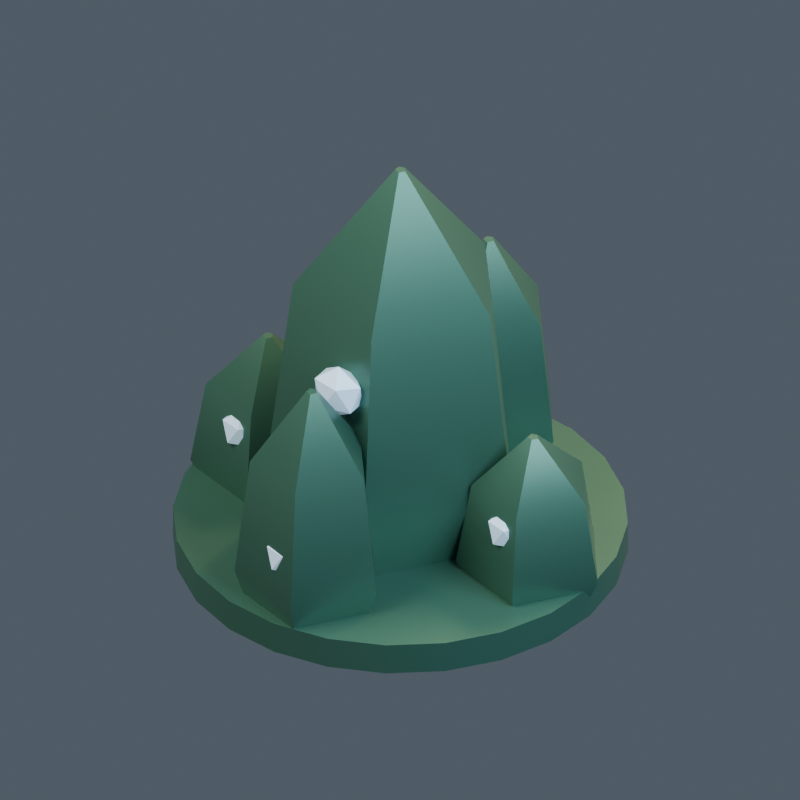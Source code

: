 # Source: model.blend  (saved by Blender 4.5.92; exported with 4.5.12 LTS)
import bpy
from mathutils import Matrix  # noqa: F401  (used for matrix-valued properties, if any)

bpy.ops.wm.read_factory_settings(use_empty=True)
scene = bpy.context.scene
scene.name = '093 | Fa-lanth'

# ---- collections
col_mk08___fa_lanth = bpy.data.collections.new('MK08 | Fa-lanth'); scene.collection.children.link(col_mk08___fa_lanth)

# ---- materials (node trees are filled in below, after node groups)
mat_mikotaj___body = bpy.data.materials.new('mikotaj | body')
mat_mikotaj___body.diffuse_color = (0.055, 0.16, 0.115, 1.0)
mat_mikotaj___light = bpy.data.materials.new('mikotaj | light')
mat_mikotaj___light.diffuse_color = (0.55, 0.78, 1.0, 1.0)

# ---- material node trees
mat_mikotaj___body.use_nodes = True; mat_mikotaj___body.node_tree.nodes.clear()
_N = mat_mikotaj___body.node_tree.nodes; _L = mat_mikotaj___body.node_tree.links
n0 = _N.new('ShaderNodeBsdfPrincipled'); n0.name = 'Principled BSDF'; n0.location = (-200, 100)
n0.inputs[0].default_value = (0.055, 0.16, 0.115, 1.0)
n0.inputs[1].default_value = 0.45
n0.inputs[2].default_value = 0.43
n0.inputs[27].default_value = (0.055, 0.16, 0.115, 1.0)
n1 = _N.new('ShaderNodeOutputMaterial'); n1.name = 'Material Output'; n1.location = (200, 100)
_L.new(n0.outputs[0], n1.inputs[0])
n1.is_active_output = True
mat_mikotaj___light.use_nodes = True; mat_mikotaj___light.node_tree.nodes.clear()
_N = mat_mikotaj___light.node_tree.nodes; _L = mat_mikotaj___light.node_tree.links
n0 = _N.new('ShaderNodeBsdfPrincipled'); n0.name = 'Principled BSDF'; n0.location = (-200, 100)
n0.inputs[0].default_value = (0.55, 0.78, 1.0, 1.0)
n0.inputs[1].default_value = 0.1
n0.inputs[2].default_value = 0.43
n0.inputs[27].default_value = (0.55, 0.78, 1.0, 1.0)
n0.inputs[28].default_value = 0.25
n1 = _N.new('ShaderNodeOutputMaterial'); n1.name = 'Material Output'; n1.location = (200, 100)
_L.new(n0.outputs[0], n1.inputs[0])
n1.is_active_output = True

# ---- world
world_openfa_ambient = bpy.data.worlds.new('OpenFA ambient'); scene.world = world_openfa_ambient
world_openfa_ambient.use_nodes = True; world_openfa_ambient.node_tree.nodes.clear()
_N = world_openfa_ambient.node_tree.nodes; _L = world_openfa_ambient.node_tree.links
n0 = _N.new('ShaderNodeBackground'); n0.name = 'Background'; n0.location = (-200, 100)
n0.inputs[0].default_value = (0.19, 0.24, 0.3, 1.0)
n0.inputs[1].default_value = 0.45
n1 = _N.new('ShaderNodeOutputWorld'); n1.name = 'World Output'; n1.location = (200, 100)
_L.new(n0.outputs[0], n1.inputs[0])
n1.is_active_output = True

# ---- cameras
cam_camera = bpy.data.cameras.new('Camera')
cam_camera.type = 'ORTHO'
cam_camera.clip_end = 100.0
cam_camera.ortho_scale = 3.51

# ---- lights
light_area = bpy.data.lights.new('Area', 'AREA')
light_area.color = (1.0, 0.91, 0.78)
light_area.energy = 1100.0
light_area.size = 5.0
light_area.size_y = 1.0
light_area_001 = bpy.data.lights.new('Area.001', 'AREA')
light_area_001.color = (0.65, 0.83, 1.0)
light_area_001.energy = 650.0
light_area_001.size = 4.0
light_area_001.size_y = 1.0
light_area_002 = bpy.data.lights.new('Area.002', 'AREA')
light_area_002.color = (1.0, 0.66, 0.35)
light_area_002.energy = 900.0
light_area_002.size = 3.0
light_area_002.size_y = 1.0

# ---- meshes
me_foundation_drum_mesh = bpy.data.meshes.new('Foundation drum mesh')
me_foundation_drum_mesh.from_pydata([(1.0, 0.0, 0.0), (0.9659, 0.2588, 0.0), (0.866, 0.5, 0.0), (0.7071, 0.7071, 0.0), (0.5, 0.866, 0.0), (0.2588, 0.9659, 0.0), (6.123e-17, 1.0, 0.0), (-0.2588, 0.9659, 0.0), (-0.5, 0.866, 0.0), (-0.7071, 0.7071, 0.0), (-0.866, 0.5, 0.0), (-0.9659, 0.2588, 0.0), (-1.0, 1.225e-16, 0.0), (-0.9659, -0.2588, 0.0), (-0.866, -0.5, 0.0), (-0.7071, -0.7071, 0.0), (-0.5, -0.866, 0.0), (-0.2588, -0.9659, 0.0), (-1.837e-16, -1.0, 0.0), (0.2588, -0.9659, 0.0), (0.5, -0.866, 0.0), (0.7071, -0.7071, 0.0), (0.866, -0.5, 0.0), (0.9659, -0.2588, 0.0), (1.0, 0.0, 0.15), (0.9659, 0.2588, 0.15), (0.866, 0.5, 0.15), (0.7071, 0.7071, 0.15), (0.5, 0.866, 0.15), (0.2588, 0.9659, 0.15), (6.123e-17, 1.0, 0.15), (-0.2588, 0.9659, 0.15), (-0.5, 0.866, 0.15), (-0.7071, 0.7071, 0.15), (-0.866, 0.5, 0.15), (-0.9659, 0.2588, 0.15), (-1.0, 1.225e-16, 0.15), (-0.9659, -0.2588, 0.15), (-0.866, -0.5, 0.15), (-0.7071, -0.7071, 0.15), (-0.5, -0.866, 0.15), (-0.2588, -0.9659, 0.15), (-1.837e-16, -1.0, 0.15), (0.2588, -0.9659, 0.15), (0.5, -0.866, 0.15), (0.7071, -0.7071, 0.15), (0.866, -0.5, 0.15), (0.9659, -0.2588, 0.15)], [], [(23, 22, 21, 20, 19, 18, 17, 16, 15, 14, 13, 12, 11, 10, 9, 8, 7, 6, 5, 4, 3, 2, 1, 0), (0, 1, 25, 24), (1, 2, 26, 25), (2, 3, 27, 26), (3, 4, 28, 27), (4, 5, 29, 28), (5, 6, 30, 29), (6, 7, 31, 30), (7, 8, 32, 31), (8, 9, 33, 32), (9, 10, 34, 33), (10, 11, 35, 34), (11, 12, 36, 35), (12, 13, 37, 36), (13, 14, 38, 37), (14, 15, 39, 38), (15, 16, 40, 39), (16, 17, 41, 40), (17, 18, 42, 41), (18, 19, 43, 42), (19, 20, 44, 43), (20, 21, 45, 44), (21, 22, 46, 45), (22, 23, 47, 46), (23, 0, 24, 47), (24, 25, 26, 27, 28, 29, 30, 31, 32, 33, 34, 35, 36, 37, 38, 39, 40, 41, 42, 43, 44, 45, 46, 47)])
me_foundation_drum_mesh.polygons.foreach_set('use_smooth', [0, 1, 1, 1, 1, 1, 1, 1, 1, 1, 1, 1, 1, 1, 1, 1, 1, 1, 1, 1, 1, 1, 1, 1, 1, 0])
me_foundation_drum_mesh.materials.append(mat_mikotaj___body)
me_foundation_drum_mesh.update()
me_faceted_crystal_tower_mesh = bpy.data.meshes.new('Faceted crystal tower mesh')
me_faceted_crystal_tower_mesh.from_pydata([(0.4425, 0.0, 0.0), (0.1367, 0.4208, 0.0), (-0.358, 0.2601, 0.0), (-0.358, -0.2601, 0.0), (0.1367, -0.4208, 0.0), (0.59, 0.0, 0.44), (0.1823, 0.5611, 0.44), (-0.4773, 0.3468, 0.44), (-0.4773, -0.3468, 0.44), (0.1823, -0.5611, 0.44), (0.472, 0.0, 1.4), (0.1459, 0.4489, 1.4), (-0.3819, 0.2774, 1.4), (-0.3819, -0.2774, 1.4), (0.1459, -0.4489, 1.4), (0.025, 0.0, 2.0), (0.007725, 0.02378, 2.0), (-0.02023, 0.01469, 2.0), (-0.02023, -0.01469, 2.0), (0.007725, -0.02378, 2.0)], [], [(4, 3, 2, 1, 0), (0, 1, 6, 5), (1, 2, 7, 6), (2, 3, 8, 7), (3, 4, 9, 8), (4, 0, 5, 9), (5, 6, 11, 10), (6, 7, 12, 11), (7, 8, 13, 12), (8, 9, 14, 13), (9, 5, 10, 14), (10, 11, 16, 15), (11, 12, 17, 16), (12, 13, 18, 17), (13, 14, 19, 18), (14, 10, 15, 19), (15, 16, 17, 18, 19)])
me_faceted_crystal_tower_mesh.polygons.foreach_set('use_smooth', [0, 1, 1, 1, 1, 1, 1, 1, 1, 1, 1, 1, 1, 1, 1, 1, 0])
me_faceted_crystal_tower_mesh.materials.append(mat_mikotaj___body)
me_faceted_crystal_tower_mesh.update()
me_faceted_crystal_tower_mesh_001 = bpy.data.meshes.new('Faceted crystal tower mesh.001')
me_faceted_crystal_tower_mesh_001.from_pydata([(0.955, 0.0, 0.0), (0.7788, 0.2425, 0.0), (0.4937, 0.1499, 0.0), (0.4937, -0.1499, 0.0), (0.7788, -0.2425, 0.0), (1.04, 0.0, 0.1848), (0.8051, 0.3234, 0.1848), (0.4249, 0.1998, 0.1848), (0.4249, -0.1998, 0.1848), (0.8051, -0.3234, 0.1848), (0.972, 0.0, 0.588), (0.7841, 0.2587, 0.588), (0.4799, 0.1599, 0.588), (0.4799, -0.1599, 0.588), (0.7841, -0.2587, 0.588), (0.725, 0.0, 0.84), (0.7077, 0.02378, 0.84), (0.6798, 0.01469, 0.84), (0.6798, -0.01469, 0.84), (0.7077, -0.02378, 0.84)], [], [(4, 3, 2, 1, 0), (0, 1, 6, 5), (1, 2, 7, 6), (2, 3, 8, 7), (3, 4, 9, 8), (4, 0, 5, 9), (5, 6, 11, 10), (6, 7, 12, 11), (7, 8, 13, 12), (8, 9, 14, 13), (9, 5, 10, 14), (10, 11, 16, 15), (11, 12, 17, 16), (12, 13, 18, 17), (13, 14, 19, 18), (14, 10, 15, 19), (15, 16, 17, 18, 19)])
me_faceted_crystal_tower_mesh_001.polygons.foreach_set('use_smooth', [0, 1, 1, 1, 1, 1, 1, 1, 1, 1, 1, 1, 1, 1, 1, 1, 0])
me_faceted_crystal_tower_mesh_001.materials.append(mat_mikotaj___body)
me_faceted_crystal_tower_mesh_001.update()
me_icosphere = bpy.data.meshes.new('Icosphere')
me_icosphere.from_pydata([(0.0, 0.0, -0.1), (0.07236, -0.04731, -0.04472), (-0.02764, -0.07656, -0.04472), (-0.08944, 0.0, -0.04472), (-0.02764, 0.07656, -0.04472), (0.07236, 0.04731, -0.04472), (0.02764, -0.07656, 0.04472), (-0.07236, -0.04731, 0.04472), (-0.07236, 0.04731, 0.04472), (0.02764, 0.07656, 0.04472), (0.08944, 0.0, 0.04472), (0.0, 0.0, 0.1)], [], [(0, 1, 2), (1, 0, 5), (0, 2, 3), (0, 3, 4), (0, 4, 5), (1, 5, 10), (2, 1, 6), (3, 2, 7), (4, 3, 8), (5, 4, 9), (1, 10, 6), (2, 6, 7), (3, 7, 8), (4, 8, 9), (5, 9, 10), (6, 10, 11), (7, 6, 11), (8, 7, 11), (9, 8, 11), (10, 9, 11)])
_uv = me_icosphere.uv_layers.new(name='UVMap')
_uv.uv.foreach_set('vector', [0.1818, 0.0, 0.2727, 0.1575, 0.09091, 0.1575, 0.2727, 0.1575, 0.3636, 0.0, 0.4545, 0.1575, 0.9091, 0.0, 1.0, 0.1575, 0.8182, 0.1575, 0.7273, 0.0, 0.8182, 0.1575, 0.6364, 0.1575, 0.5455, 0.0, 0.6364, 0.1575, 0.4545, 0.1575, 0.2727, 0.1575, 0.4545, 0.1575, 0.3636, 0.3149, 0.09091, 0.1575, 0.2727, 0.1575, 0.1818, 0.3149, 0.8182, 0.1575, 1.0, 0.1575, 0.9091, 0.3149, 0.6364, 0.1575, 0.8182, 0.1575, 0.7273, 0.3149, 0.4545, 0.1575, 0.6364, 0.1575, 0.5455, 0.3149, 0.2727, 0.1575, 0.3636, 0.3149, 0.1818, 0.3149, 0.09091, 0.1575, 0.1818, 0.3149, 0.0, 0.3149, 0.8182, 0.1575, 0.9091, 0.3149, 0.7273, 0.3149, 0.6364, 0.1575, 0.7273, 0.3149, 0.5455, 0.3149, 0.4545, 0.1575, 0.5455, 0.3149, 0.3636, 0.3149, 0.1818, 0.3149, 0.3636, 0.3149, 0.2727, 0.4724, 0.0, 0.3149, 0.1818, 0.3149, 0.09091, 0.4724, 0.7273, 0.3149, 0.9091, 0.3149, 0.8182, 0.4724, 0.5455, 0.3149, 0.7273, 0.3149, 0.6364, 0.4724, 0.3636, 0.3149, 0.5455, 0.3149, 0.4545, 0.4724])
me_icosphere.materials.append(mat_mikotaj___light)
me_icosphere.update()
me_faceted_crystal_tower_mesh_002 = bpy.data.meshes.new('Faceted crystal tower mesh.002')
me_faceted_crystal_tower_mesh_002.from_pydata([(0.255, 0.7, 0.0), (0.0788, 0.9425, 0.0), (-0.2063, 0.8499, 0.0), (-0.2063, 0.5501, 0.0), (0.0788, 0.4575, 0.0), (0.34, 0.7, 0.2684), (0.1051, 1.023, 0.2684), (-0.2751, 0.8998, 0.2684), (-0.2751, 0.5002, 0.2684), (0.1051, 0.3766, 0.2684), (0.272, 0.7, 0.854), (0.08405, 0.9587, 0.854), (-0.2201, 0.8599, 0.854), (-0.2201, 0.5401, 0.854), (0.08405, 0.4413, 0.854), (0.025, 0.7, 1.22), (0.007725, 0.7238, 1.22), (-0.02023, 0.7147, 1.22), (-0.02023, 0.6853, 1.22), (0.007725, 0.6762, 1.22)], [], [(4, 3, 2, 1, 0), (0, 1, 6, 5), (1, 2, 7, 6), (2, 3, 8, 7), (3, 4, 9, 8), (4, 0, 5, 9), (5, 6, 11, 10), (6, 7, 12, 11), (7, 8, 13, 12), (8, 9, 14, 13), (9, 5, 10, 14), (10, 11, 16, 15), (11, 12, 17, 16), (12, 13, 18, 17), (13, 14, 19, 18), (14, 10, 15, 19), (15, 16, 17, 18, 19)])
me_faceted_crystal_tower_mesh_002.polygons.foreach_set('use_smooth', [0, 1, 1, 1, 1, 1, 1, 1, 1, 1, 1, 1, 1, 1, 1, 1, 0])
me_faceted_crystal_tower_mesh_002.materials.append(mat_mikotaj___body)
me_faceted_crystal_tower_mesh_002.update()
me_icosphere_001 = bpy.data.meshes.new('Icosphere.001')
me_icosphere_001.from_pydata([(0.0, 0.0, -0.1), (0.07236, -0.04731, -0.04472), (-0.02764, -0.07656, -0.04472), (-0.08944, 0.0, -0.04472), (-0.02764, 0.07656, -0.04472), (0.07236, 0.04731, -0.04472), (0.02764, -0.07656, 0.04472), (-0.07236, -0.04731, 0.04472), (-0.07236, 0.04731, 0.04472), (0.02764, 0.07656, 0.04472), (0.08944, 0.0, 0.04472), (0.0, 0.0, 0.1)], [], [(0, 1, 2), (1, 0, 5), (0, 2, 3), (0, 3, 4), (0, 4, 5), (1, 5, 10), (2, 1, 6), (3, 2, 7), (4, 3, 8), (5, 4, 9), (1, 10, 6), (2, 6, 7), (3, 7, 8), (4, 8, 9), (5, 9, 10), (6, 10, 11), (7, 6, 11), (8, 7, 11), (9, 8, 11), (10, 9, 11)])
_uv = me_icosphere_001.uv_layers.new(name='UVMap')
_uv.uv.foreach_set('vector', [0.1818, 0.0, 0.2727, 0.1575, 0.09091, 0.1575, 0.2727, 0.1575, 0.3636, 0.0, 0.4545, 0.1575, 0.9091, 0.0, 1.0, 0.1575, 0.8182, 0.1575, 0.7273, 0.0, 0.8182, 0.1575, 0.6364, 0.1575, 0.5455, 0.0, 0.6364, 0.1575, 0.4545, 0.1575, 0.2727, 0.1575, 0.4545, 0.1575, 0.3636, 0.3149, 0.09091, 0.1575, 0.2727, 0.1575, 0.1818, 0.3149, 0.8182, 0.1575, 1.0, 0.1575, 0.9091, 0.3149, 0.6364, 0.1575, 0.8182, 0.1575, 0.7273, 0.3149, 0.4545, 0.1575, 0.6364, 0.1575, 0.5455, 0.3149, 0.2727, 0.1575, 0.3636, 0.3149, 0.1818, 0.3149, 0.09091, 0.1575, 0.1818, 0.3149, 0.0, 0.3149, 0.8182, 0.1575, 0.9091, 0.3149, 0.7273, 0.3149, 0.6364, 0.1575, 0.7273, 0.3149, 0.5455, 0.3149, 0.4545, 0.1575, 0.5455, 0.3149, 0.3636, 0.3149, 0.1818, 0.3149, 0.3636, 0.3149, 0.2727, 0.4724, 0.0, 0.3149, 0.1818, 0.3149, 0.09091, 0.4724, 0.7273, 0.3149, 0.9091, 0.3149, 0.8182, 0.4724, 0.5455, 0.3149, 0.7273, 0.3149, 0.6364, 0.4724, 0.3636, 0.3149, 0.5455, 0.3149, 0.4545, 0.4724])
me_icosphere_001.materials.append(mat_mikotaj___light)
me_icosphere_001.update()
me_faceted_crystal_tower_mesh_003 = bpy.data.meshes.new('Faceted crystal tower mesh.003')
me_faceted_crystal_tower_mesh_003.from_pydata([(-0.445, 8.573e-17, 0.0), (-0.6212, 0.2425, 0.0), (-0.9063, 0.1499, 0.0), (-0.9063, -0.1499, 0.0), (-0.6212, -0.2425, 0.0), (-0.36, 8.573e-17, 0.1848), (-0.5949, 0.3234, 0.1848), (-0.9751, 0.1998, 0.1848), (-0.9751, -0.1998, 0.1848), (-0.5949, -0.3234, 0.1848), (-0.428, 8.573e-17, 0.588), (-0.6159, 0.2587, 0.588), (-0.9201, 0.1599, 0.588), (-0.9201, -0.1599, 0.588), (-0.6159, -0.2587, 0.588), (-0.675, 8.573e-17, 0.84), (-0.6923, 0.02378, 0.84), (-0.7202, 0.01469, 0.84), (-0.7202, -0.01469, 0.84), (-0.6923, -0.02378, 0.84)], [], [(4, 3, 2, 1, 0), (0, 1, 6, 5), (1, 2, 7, 6), (2, 3, 8, 7), (3, 4, 9, 8), (4, 0, 5, 9), (5, 6, 11, 10), (6, 7, 12, 11), (7, 8, 13, 12), (8, 9, 14, 13), (9, 5, 10, 14), (10, 11, 16, 15), (11, 12, 17, 16), (12, 13, 18, 17), (13, 14, 19, 18), (14, 10, 15, 19), (15, 16, 17, 18, 19)])
me_faceted_crystal_tower_mesh_003.polygons.foreach_set('use_smooth', [0, 1, 1, 1, 1, 1, 1, 1, 1, 1, 1, 1, 1, 1, 1, 1, 0])
me_faceted_crystal_tower_mesh_003.materials.append(mat_mikotaj___body)
me_faceted_crystal_tower_mesh_003.update()
me_icosphere_002 = bpy.data.meshes.new('Icosphere.002')
me_icosphere_002.from_pydata([(0.0, 0.0, -0.1), (0.07236, -0.04731, -0.04472), (-0.02764, -0.07656, -0.04472), (-0.08944, 0.0, -0.04472), (-0.02764, 0.07656, -0.04472), (0.07236, 0.04731, -0.04472), (0.02764, -0.07656, 0.04472), (-0.07236, -0.04731, 0.04472), (-0.07236, 0.04731, 0.04472), (0.02764, 0.07656, 0.04472), (0.08944, 0.0, 0.04472), (0.0, 0.0, 0.1)], [], [(0, 1, 2), (1, 0, 5), (0, 2, 3), (0, 3, 4), (0, 4, 5), (1, 5, 10), (2, 1, 6), (3, 2, 7), (4, 3, 8), (5, 4, 9), (1, 10, 6), (2, 6, 7), (3, 7, 8), (4, 8, 9), (5, 9, 10), (6, 10, 11), (7, 6, 11), (8, 7, 11), (9, 8, 11), (10, 9, 11)])
_uv = me_icosphere_002.uv_layers.new(name='UVMap')
_uv.uv.foreach_set('vector', [0.1818, 0.0, 0.2727, 0.1575, 0.09091, 0.1575, 0.2727, 0.1575, 0.3636, 0.0, 0.4545, 0.1575, 0.9091, 0.0, 1.0, 0.1575, 0.8182, 0.1575, 0.7273, 0.0, 0.8182, 0.1575, 0.6364, 0.1575, 0.5455, 0.0, 0.6364, 0.1575, 0.4545, 0.1575, 0.2727, 0.1575, 0.4545, 0.1575, 0.3636, 0.3149, 0.09091, 0.1575, 0.2727, 0.1575, 0.1818, 0.3149, 0.8182, 0.1575, 1.0, 0.1575, 0.9091, 0.3149, 0.6364, 0.1575, 0.8182, 0.1575, 0.7273, 0.3149, 0.4545, 0.1575, 0.6364, 0.1575, 0.5455, 0.3149, 0.2727, 0.1575, 0.3636, 0.3149, 0.1818, 0.3149, 0.09091, 0.1575, 0.1818, 0.3149, 0.0, 0.3149, 0.8182, 0.1575, 0.9091, 0.3149, 0.7273, 0.3149, 0.6364, 0.1575, 0.7273, 0.3149, 0.5455, 0.3149, 0.4545, 0.1575, 0.5455, 0.3149, 0.3636, 0.3149, 0.1818, 0.3149, 0.3636, 0.3149, 0.2727, 0.4724, 0.0, 0.3149, 0.1818, 0.3149, 0.09091, 0.4724, 0.7273, 0.3149, 0.9091, 0.3149, 0.8182, 0.4724, 0.5455, 0.3149, 0.7273, 0.3149, 0.6364, 0.4724, 0.3636, 0.3149, 0.5455, 0.3149, 0.4545, 0.4724])
me_icosphere_002.materials.append(mat_mikotaj___light)
me_icosphere_002.update()
me_faceted_crystal_tower_mesh_004 = bpy.data.meshes.new('Faceted crystal tower mesh.004')
me_faceted_crystal_tower_mesh_004.from_pydata([(0.255, -0.7, 0.0), (0.0788, -0.4575, 0.0), (-0.2063, -0.5501, 0.0), (-0.2063, -0.8499, 0.0), (0.0788, -0.9425, 0.0), (0.34, -0.7, 0.2684), (0.1051, -0.3766, 0.2684), (-0.2751, -0.5002, 0.2684), (-0.2751, -0.8998, 0.2684), (0.1051, -1.023, 0.2684), (0.272, -0.7, 0.854), (0.08405, -0.4413, 0.854), (-0.2201, -0.5401, 0.854), (-0.2201, -0.8599, 0.854), (0.08405, -0.9587, 0.854), (0.025, -0.7, 1.22), (0.007725, -0.6762, 1.22), (-0.02023, -0.6853, 1.22), (-0.02023, -0.7147, 1.22), (0.007725, -0.7238, 1.22)], [], [(4, 3, 2, 1, 0), (0, 1, 6, 5), (1, 2, 7, 6), (2, 3, 8, 7), (3, 4, 9, 8), (4, 0, 5, 9), (5, 6, 11, 10), (6, 7, 12, 11), (7, 8, 13, 12), (8, 9, 14, 13), (9, 5, 10, 14), (10, 11, 16, 15), (11, 12, 17, 16), (12, 13, 18, 17), (13, 14, 19, 18), (14, 10, 15, 19), (15, 16, 17, 18, 19)])
me_faceted_crystal_tower_mesh_004.polygons.foreach_set('use_smooth', [0, 1, 1, 1, 1, 1, 1, 1, 1, 1, 1, 1, 1, 1, 1, 1, 0])
me_faceted_crystal_tower_mesh_004.materials.append(mat_mikotaj___body)
me_faceted_crystal_tower_mesh_004.update()
me_icosphere_003 = bpy.data.meshes.new('Icosphere.003')
me_icosphere_003.from_pydata([(0.0, 0.0, -0.1), (0.07236, -0.04731, -0.04472), (-0.02764, -0.07656, -0.04472), (-0.08944, 0.0, -0.04472), (-0.02764, 0.07656, -0.04472), (0.07236, 0.04731, -0.04472), (0.02764, -0.07656, 0.04472), (-0.07236, -0.04731, 0.04472), (-0.07236, 0.04731, 0.04472), (0.02764, 0.07656, 0.04472), (0.08944, 0.0, 0.04472), (0.0, 0.0, 0.1)], [], [(0, 1, 2), (1, 0, 5), (0, 2, 3), (0, 3, 4), (0, 4, 5), (1, 5, 10), (2, 1, 6), (3, 2, 7), (4, 3, 8), (5, 4, 9), (1, 10, 6), (2, 6, 7), (3, 7, 8), (4, 8, 9), (5, 9, 10), (6, 10, 11), (7, 6, 11), (8, 7, 11), (9, 8, 11), (10, 9, 11)])
_uv = me_icosphere_003.uv_layers.new(name='UVMap')
_uv.uv.foreach_set('vector', [0.1818, 0.0, 0.2727, 0.1575, 0.09091, 0.1575, 0.2727, 0.1575, 0.3636, 0.0, 0.4545, 0.1575, 0.9091, 0.0, 1.0, 0.1575, 0.8182, 0.1575, 0.7273, 0.0, 0.8182, 0.1575, 0.6364, 0.1575, 0.5455, 0.0, 0.6364, 0.1575, 0.4545, 0.1575, 0.2727, 0.1575, 0.4545, 0.1575, 0.3636, 0.3149, 0.09091, 0.1575, 0.2727, 0.1575, 0.1818, 0.3149, 0.8182, 0.1575, 1.0, 0.1575, 0.9091, 0.3149, 0.6364, 0.1575, 0.8182, 0.1575, 0.7273, 0.3149, 0.4545, 0.1575, 0.6364, 0.1575, 0.5455, 0.3149, 0.2727, 0.1575, 0.3636, 0.3149, 0.1818, 0.3149, 0.09091, 0.1575, 0.1818, 0.3149, 0.0, 0.3149, 0.8182, 0.1575, 0.9091, 0.3149, 0.7273, 0.3149, 0.6364, 0.1575, 0.7273, 0.3149, 0.5455, 0.3149, 0.4545, 0.1575, 0.5455, 0.3149, 0.3636, 0.3149, 0.1818, 0.3149, 0.3636, 0.3149, 0.2727, 0.4724, 0.0, 0.3149, 0.1818, 0.3149, 0.09091, 0.4724, 0.7273, 0.3149, 0.9091, 0.3149, 0.8182, 0.4724, 0.5455, 0.3149, 0.7273, 0.3149, 0.6364, 0.4724, 0.3636, 0.3149, 0.5455, 0.3149, 0.4545, 0.4724])
me_icosphere_003.materials.append(mat_mikotaj___light)
me_icosphere_003.update()
me_icosphere_004 = bpy.data.meshes.new('Icosphere.004')
me_icosphere_004.from_pydata([(0.0, 0.0, -0.13), (0.09407, -0.04731, -0.05814), (-0.03593, -0.07656, -0.05814), (-0.1163, 0.0, -0.05814), (-0.03593, 0.07656, -0.05814), (0.09407, 0.04731, -0.05814), (0.03593, -0.07656, 0.05814), (-0.09407, -0.04731, 0.05814), (-0.09407, 0.04731, 0.05814), (0.03593, 0.07656, 0.05814), (0.1163, 0.0, 0.05814), (0.0, 0.0, 0.13)], [], [(0, 1, 2), (1, 0, 5), (0, 2, 3), (0, 3, 4), (0, 4, 5), (1, 5, 10), (2, 1, 6), (3, 2, 7), (4, 3, 8), (5, 4, 9), (1, 10, 6), (2, 6, 7), (3, 7, 8), (4, 8, 9), (5, 9, 10), (6, 10, 11), (7, 6, 11), (8, 7, 11), (9, 8, 11), (10, 9, 11)])
_uv = me_icosphere_004.uv_layers.new(name='UVMap')
_uv.uv.foreach_set('vector', [0.1818, 0.0, 0.2727, 0.1575, 0.09091, 0.1575, 0.2727, 0.1575, 0.3636, 0.0, 0.4545, 0.1575, 0.9091, 0.0, 1.0, 0.1575, 0.8182, 0.1575, 0.7273, 0.0, 0.8182, 0.1575, 0.6364, 0.1575, 0.5455, 0.0, 0.6364, 0.1575, 0.4545, 0.1575, 0.2727, 0.1575, 0.4545, 0.1575, 0.3636, 0.3149, 0.09091, 0.1575, 0.2727, 0.1575, 0.1818, 0.3149, 0.8182, 0.1575, 1.0, 0.1575, 0.9091, 0.3149, 0.6364, 0.1575, 0.8182, 0.1575, 0.7273, 0.3149, 0.4545, 0.1575, 0.6364, 0.1575, 0.5455, 0.3149, 0.2727, 0.1575, 0.3636, 0.3149, 0.1818, 0.3149, 0.09091, 0.1575, 0.1818, 0.3149, 0.0, 0.3149, 0.8182, 0.1575, 0.9091, 0.3149, 0.7273, 0.3149, 0.6364, 0.1575, 0.7273, 0.3149, 0.5455, 0.3149, 0.4545, 0.1575, 0.5455, 0.3149, 0.3636, 0.3149, 0.1818, 0.3149, 0.3636, 0.3149, 0.2727, 0.4724, 0.0, 0.3149, 0.1818, 0.3149, 0.09091, 0.4724, 0.7273, 0.3149, 0.9091, 0.3149, 0.8182, 0.4724, 0.5455, 0.3149, 0.7273, 0.3149, 0.6364, 0.4724, 0.3636, 0.3149, 0.5455, 0.3149, 0.4545, 0.4724])
me_icosphere_004.materials.append(mat_mikotaj___light)
me_icosphere_004.update()

# ---- objects
ob_openfa_orthographic_30_degree_camera = bpy.data.objects.new('OpenFA orthographic 30 degree camera', cam_camera)
ob_soft_key = bpy.data.objects.new('Soft key', light_area)
ob_cool_fill = bpy.data.objects.new('Cool fill', light_area_001)
ob_copper_rim = bpy.data.objects.new('Copper rim', light_area_002)
ob_foundation_drum = bpy.data.objects.new('Foundation drum', me_foundation_drum_mesh)
ob_faceted_crystal_tower = bpy.data.objects.new('Faceted crystal tower', me_faceted_crystal_tower_mesh)
ob_faceted_crystal_tower_001 = bpy.data.objects.new('Faceted crystal tower.001', me_faceted_crystal_tower_mesh_001)
ob_crystal_luminous_node = bpy.data.objects.new('Crystal luminous node', me_icosphere)
ob_faceted_crystal_tower_002 = bpy.data.objects.new('Faceted crystal tower.002', me_faceted_crystal_tower_mesh_002)
ob_crystal_luminous_node_001 = bpy.data.objects.new('Crystal luminous node.001', me_icosphere_001)
ob_faceted_crystal_tower_003 = bpy.data.objects.new('Faceted crystal tower.003', me_faceted_crystal_tower_mesh_003)
ob_crystal_luminous_node_002 = bpy.data.objects.new('Crystal luminous node.002', me_icosphere_002)
ob_faceted_crystal_tower_004 = bpy.data.objects.new('Faceted crystal tower.004', me_faceted_crystal_tower_mesh_004)
ob_crystal_luminous_node_003 = bpy.data.objects.new('Crystal luminous node.003', me_icosphere_003)
ob_central_luminous_node = bpy.data.objects.new('Central luminous node', me_icosphere_004)

# ---- transforms, parenting, visibility, modifiers, constraints
ob_openfa_orthographic_30_degree_camera.location = (9.151, -13.73, 12.32)
ob_openfa_orthographic_30_degree_camera.rotation_euler = (0.9599, 5.558e-09, 0.588)
ob_soft_key.location = (-3.0, -5.0, 8.0)
ob_soft_key.rotation_euler = (0.6945, -4.69e-08, -0.5404)
ob_cool_fill.location = (5.0, -1.0, 5.0)
ob_cool_fill.rotation_euler = (0.9056, 4.58e-09, 1.373)
ob_copper_rim.location = (1.0, 5.0, 6.0)
ob_copper_rim.rotation_euler = (0.7952, -6.254e-08, 2.944)
ob_foundation_drum.location = (0.0, 0.0, 0.0)
_m = ob_foundation_drum.modifiers.new('Preserve industrial profile breaks', 'EDGE_SPLIT')
_m.split_angle = 0.5585
ob_faceted_crystal_tower.location = (0.0, 0.0, 0.0)
_m = ob_faceted_crystal_tower.modifiers.new('Preserve industrial profile breaks', 'EDGE_SPLIT')
_m.split_angle = 0.5585
ob_faceted_crystal_tower_001.location = (0.0, 0.0, 0.0)
_m = ob_faceted_crystal_tower_001.modifiers.new('Preserve industrial profile breaks', 'EDGE_SPLIT')
_m.split_angle = 0.5585
ob_crystal_luminous_node.location = (0.7, -0.2, 0.46)
ob_faceted_crystal_tower_002.location = (0.0, 0.0, 0.0)
_m = ob_faceted_crystal_tower_002.modifiers.new('Preserve industrial profile breaks', 'EDGE_SPLIT')
_m.split_angle = 0.5585
ob_crystal_luminous_node_001.location = (4.286e-17, 0.5, 0.46)
ob_faceted_crystal_tower_003.location = (0.0, 0.0, 0.0)
_m = ob_faceted_crystal_tower_003.modifiers.new('Preserve industrial profile breaks', 'EDGE_SPLIT')
_m.split_angle = 0.5585
ob_crystal_luminous_node_002.location = (-0.7, -0.2, 0.46)
ob_faceted_crystal_tower_004.location = (0.0, 0.0, 0.0)
_m = ob_faceted_crystal_tower_004.modifiers.new('Preserve industrial profile breaks', 'EDGE_SPLIT')
_m.split_angle = 0.5585
ob_crystal_luminous_node_003.location = (-1.286e-16, -0.9, 0.46)
ob_central_luminous_node.location = (0.0, -0.49, 1.1)

# ---- collection membership
scene.collection.objects.link(ob_openfa_orthographic_30_degree_camera)
scene.collection.objects.link(ob_soft_key)
scene.collection.objects.link(ob_cool_fill)
scene.collection.objects.link(ob_copper_rim)
col_mk08___fa_lanth.objects.link(ob_foundation_drum)
col_mk08___fa_lanth.objects.link(ob_faceted_crystal_tower)
col_mk08___fa_lanth.objects.link(ob_faceted_crystal_tower_001)
col_mk08___fa_lanth.objects.link(ob_crystal_luminous_node)
col_mk08___fa_lanth.objects.link(ob_faceted_crystal_tower_002)
col_mk08___fa_lanth.objects.link(ob_crystal_luminous_node_001)
col_mk08___fa_lanth.objects.link(ob_faceted_crystal_tower_003)
col_mk08___fa_lanth.objects.link(ob_crystal_luminous_node_002)
col_mk08___fa_lanth.objects.link(ob_faceted_crystal_tower_004)
col_mk08___fa_lanth.objects.link(ob_crystal_luminous_node_003)
col_mk08___fa_lanth.objects.link(ob_central_luminous_node)

# ---- scene / render settings (as saved in the file)
scene.camera = ob_openfa_orthographic_30_degree_camera
scene.frame_start = 1; scene.frame_end = 250; scene.frame_set(1)
scene.render.engine = 'CYCLES'
scene.render.resolution_x = 512
scene.render.resolution_y = 512
scene.render.film_transparent = True
scene.cycles.samples = 32
bpy.context.view_layer.update()
